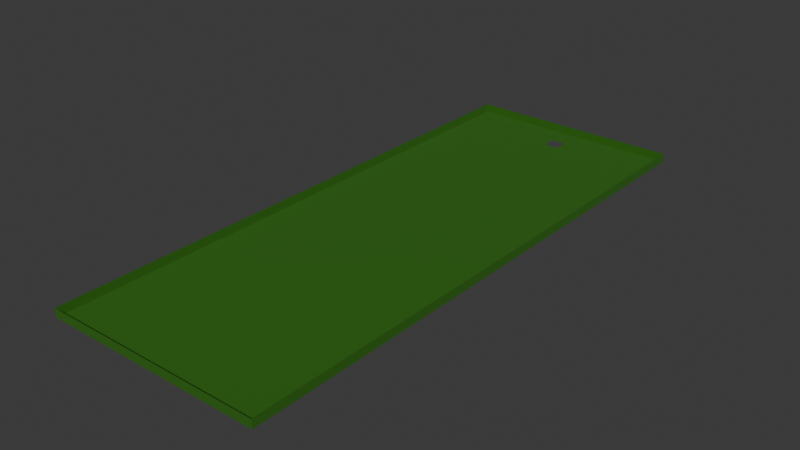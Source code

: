 # Source: basic_level_1.blend  (saved by Blender 4.2.66; exported with 4.5.12 LTS)
import bpy
from mathutils import Matrix  # noqa: F401  (used for matrix-valued properties, if any)

bpy.ops.wm.read_factory_settings(use_empty=True)
scene = bpy.context.scene
scene.name = 'Scene'

# ---- collections
col_collection = bpy.data.collections.new('Collection'); scene.collection.children.link(col_collection)

# ---- materials (node trees are filled in below, after node groups)
mat_material_003 = bpy.data.materials.new('Material.003')

# ---- material node trees
mat_material_003.use_nodes = True; mat_material_003.node_tree.nodes.clear()
_N = mat_material_003.node_tree.nodes; _L = mat_material_003.node_tree.links
n0 = _N.new('ShaderNodeBsdfPrincipled'); n0.name = 'Principled BSDF'; n0.location = (10, 300)
n0.inputs[0].default_value = (0.02209, 0.1393, 0.0, 1.0)
n0.inputs[2].default_value = 1.0
n1 = _N.new('ShaderNodeOutputMaterial'); n1.name = 'Material Output'; n1.location = (300, 300)
_L.new(n0.outputs[0], n1.inputs[0])
n1.is_active_output = True

# ---- world
world_world = bpy.data.worlds.new('World'); scene.world = world_world
world_world.use_nodes = True; world_world.node_tree.nodes.clear()
_N = world_world.node_tree.nodes; _L = world_world.node_tree.links
n0 = _N.new('ShaderNodeOutputWorld'); n0.name = 'World Output'; n0.location = (300, 300)
n1 = _N.new('ShaderNodeBackground'); n1.name = 'Background'; n1.location = (10, 300)
n1.inputs[0].default_value = (0.05088, 0.05088, 0.05088, 1.0)
_L.new(n1.outputs[0], n0.inputs[0])
n0.is_active_output = True
world_world.color = (0.05088, 0.05088, 0.05088)
world_world.sun_shadow_jitter_overblur = 0.0

# ---- meshes
me_green = bpy.data.meshes.new('green')
me_green.from_pydata([(-1.0, -1.0, 0.0), (1.0, -1.0, 0.0), (-1.0, 1.0, 0.0), (1.0, 1.0, 0.0), (-0.06764, -1.0, 0.0), (-0.06764, 1.0, 0.0), (0.06734, -1.0, 0.0), (0.06734, 1.0, 0.0), (-1.0, 0.867, 0.0), (1.0, 0.867, 0.0), (-0.06764, 0.867, 0.0), (0.06734, 0.867, 0.0), (1.0, 0.9175, 0.0), (-0.06764, 0.9175, 0.0), (0.06734, 0.9175, 0.0), (-1.0, 0.9175, 0.0), (1.0, -1.001, 2.098), (-0.9999, 0.9989, 2.098), (1.0, 0.9989, 2.098), (-0.06754, 0.9989, 2.098), (0.06744, 0.9989, 2.098), (1.0, 0.8659, 2.098), (1.0, 0.9164, 2.098), (-1.003, -1.0, 2.067), (0.9974, -1.0, 2.067), (-1.003, 0.9998, 2.067), (-0.07019, -1.0, 2.067), (0.06479, -1.0, 2.067), (-1.003, 0.8668, 2.067), (-1.003, 0.9173, 2.067)], [], [(14, 12, 3, 7), (15, 13, 5, 2), (13, 14, 7, 5), (4, 6, 11, 10), (0, 4, 10, 8), (6, 1, 9, 11), (8, 10, 13, 15), (11, 9, 12, 14), (3, 12, 22, 18), (9, 1, 16, 21), (5, 7, 20, 19), (2, 5, 19, 17), (7, 3, 18, 20), (12, 9, 21, 22), (0, 8, 28, 23), (15, 2, 25, 29), (6, 4, 26, 27), (1, 6, 27, 24), (8, 15, 29, 28), (4, 0, 23, 26)])
_uv = me_green.uv_layers.new(name='UVMap')
_uv.uv.foreach_set('vector', [0.5425, 0.9617, 1.0, 0.9617, 1.0, 1.0, 0.5425, 1.0, 0.0, 0.9617, 0.4639, 0.9617, 0.4639, 1.0, 0.0, 1.0, 0.4639, 0.9617, 0.5425, 0.9617, 0.5425, 1.0, 0.4639, 1.0, 0.4639, 0.0, 0.5425, 0.0, 0.5425, 0.9207, 0.4639, 0.9207, 0.0, 0.0, 0.4639, 0.0, 0.4639, 0.9207, 0.0, 0.9207, 0.5425, 0.0, 1.0, 0.0, 1.0, 0.9207, 0.5425, 0.9207, 0.0, 0.9207, 0.4639, 0.9207, 0.4639, 0.9617, 0.0, 0.9617, 0.5425, 0.9207, 1.0, 0.9207, 1.0, 0.9617, 0.5425, 0.9617, 1.0, 1.0, 1.0, 0.9617, 1.0, 0.9617, 1.0, 1.0, 1.0, 0.9207, 1.0, 0.0, 1.0, 0.0, 1.0, 0.9207, 0.4639, 1.0, 0.5425, 1.0, 0.5425, 1.0, 0.4639, 1.0, 0.0, 1.0, 0.4639, 1.0, 0.4639, 1.0, 0.0, 1.0, 0.5425, 1.0, 1.0, 1.0, 1.0, 1.0, 0.5425, 1.0, 1.0, 0.9617, 1.0, 0.9207, 1.0, 0.9207, 1.0, 0.9617, 0.0, 0.0, 0.0, 0.9207, 0.0, 0.9207, 0.0, 0.0, 0.0, 0.9617, 0.0, 1.0, 0.0, 1.0, 0.0, 0.9617, 0.5425, 0.0, 0.4639, 0.0, 0.4639, 0.0, 0.5425, 0.0, 1.0, 0.0, 0.5425, 0.0, 0.5425, 0.0, 1.0, 0.0, 0.0, 0.9207, 0.0, 0.9617, 0.0, 0.9617, 0.0, 0.9207, 0.4639, 0.0, 0.0, 0.0, 0.0, 0.0, 0.4639, 0.0])
me_green.materials.append(mat_material_003)
me_green.update()

# ---- objects
ob_plane = bpy.data.objects.new('Plane', me_green)

# ---- transforms, parenting, visibility, modifiers, constraints
ob_plane.location = (0.0, 0.0, 0.0)
ob_plane.scale = (25.83, 67.24, 1.0)

# ---- collection membership
col_collection.objects.link(ob_plane)

# ---- scene / render settings (as saved in the file)
scene.frame_start = 1; scene.frame_end = 250; scene.frame_set(5)
scene.render.engine = 'BLENDER_EEVEE_NEXT'
bpy.context.view_layer.update()

# ---- added for rendering (the .blend has no active camera and no usable light): camera, sun
cam_auto = bpy.data.cameras.new('AutoCamera')
cam_auto.lens = 50.0
cam_auto.sensor_width = 36.0
cam_auto.clip_end = 2340.95
ob_auto_camera = bpy.data.objects.new('AutoCamera', cam_auto)
scene.collection.objects.link(ob_auto_camera)
ob_auto_camera.location = (133.356, -160.103, 107.759)
ob_auto_camera.rotation_euler = (1.09748, -7.21219e-08, 0.694738)
scene.camera = ob_auto_camera
light_auto_sun = bpy.data.lights.new('AutoSun', 'SUN')
light_auto_sun.energy = 3.0
light_auto_sun.angle = 0.0523599
ob_auto_sun = bpy.data.objects.new('AutoSun', light_auto_sun)
scene.collection.objects.link(ob_auto_sun)
ob_auto_sun.rotation_euler = (0.872665, 0.174533, 0.523599)
bpy.context.view_layer.update()
